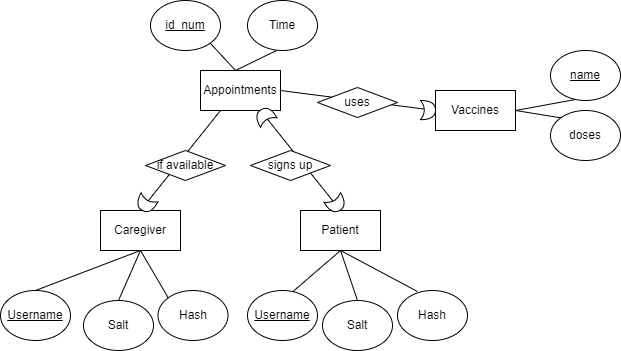

The diagram above was exported from draw.io. Its source (the exported page's mxGraphModel, read from the mxfile embedded in the PNG):
<mxGraphModel dx="1393" dy="766" grid="1" gridSize="10" guides="1" tooltips="1" connect="1" arrows="1" fold="1" page="1" pageScale="1" pageWidth="850" pageHeight="1100" math="0" shadow="0">
  <root>
    <mxCell id="0" />
    <mxCell id="1" parent="0" />
    <mxCell id="BI7674PxNZwzDcKFFvlu-1" value="Caregiver" style="rounded=0;whiteSpace=wrap;html=1;" vertex="1" parent="1">
      <mxGeometry x="140" y="650" width="80" height="40" as="geometry" />
    </mxCell>
    <mxCell id="BI7674PxNZwzDcKFFvlu-2" value="Patient" style="rounded=0;whiteSpace=wrap;html=1;" vertex="1" parent="1">
      <mxGeometry x="340" y="650" width="80" height="40" as="geometry" />
    </mxCell>
    <mxCell id="BI7674PxNZwzDcKFFvlu-3" value="Appointments" style="rounded=0;whiteSpace=wrap;html=1;" vertex="1" parent="1">
      <mxGeometry x="240" y="510" width="80" height="40" as="geometry" />
    </mxCell>
    <mxCell id="BI7674PxNZwzDcKFFvlu-4" value="" style="endArrow=classic;startArrow=classic;html=1;rounded=0;exitX=0.75;exitY=1;exitDx=0;exitDy=0;entryX=0.5;entryY=0;entryDx=0;entryDy=0;" edge="1" parent="1" source="BI7674PxNZwzDcKFFvlu-3" target="BI7674PxNZwzDcKFFvlu-2">
      <mxGeometry width="50" height="50" relative="1" as="geometry">
        <mxPoint x="230" y="520" as="sourcePoint" />
        <mxPoint x="280" y="470" as="targetPoint" />
      </mxGeometry>
    </mxCell>
    <mxCell id="BI7674PxNZwzDcKFFvlu-5" value="signs up" style="rhombus;whiteSpace=wrap;html=1;rotation=0;" vertex="1" parent="1">
      <mxGeometry x="290" y="590" width="80" height="30" as="geometry" />
    </mxCell>
    <mxCell id="BI7674PxNZwzDcKFFvlu-7" value="" style="endArrow=classic;html=1;rounded=0;entryX=0.5;entryY=0;entryDx=0;entryDy=0;exitX=0.25;exitY=1;exitDx=0;exitDy=0;" edge="1" parent="1" source="BI7674PxNZwzDcKFFvlu-3" target="BI7674PxNZwzDcKFFvlu-1">
      <mxGeometry width="50" height="50" relative="1" as="geometry">
        <mxPoint x="230" y="520" as="sourcePoint" />
        <mxPoint x="280" y="470" as="targetPoint" />
      </mxGeometry>
    </mxCell>
    <mxCell id="BI7674PxNZwzDcKFFvlu-8" value="if available" style="rhombus;whiteSpace=wrap;html=1;rotation=0;" vertex="1" parent="1">
      <mxGeometry x="185" y="590" width="80" height="30" as="geometry" />
    </mxCell>
    <mxCell id="BI7674PxNZwzDcKFFvlu-9" value="Vaccines" style="rounded=0;whiteSpace=wrap;html=1;" vertex="1" parent="1">
      <mxGeometry x="475" y="530" width="80" height="40" as="geometry" />
    </mxCell>
    <mxCell id="BI7674PxNZwzDcKFFvlu-10" value="" style="endArrow=classic;html=1;rounded=0;entryX=0;entryY=0.5;entryDx=0;entryDy=0;" edge="1" parent="1" target="BI7674PxNZwzDcKFFvlu-9">
      <mxGeometry width="50" height="50" relative="1" as="geometry">
        <mxPoint x="320" y="530" as="sourcePoint" />
        <mxPoint x="280" y="470" as="targetPoint" />
      </mxGeometry>
    </mxCell>
    <mxCell id="BI7674PxNZwzDcKFFvlu-11" value="uses" style="rhombus;whiteSpace=wrap;html=1;rotation=0;" vertex="1" parent="1">
      <mxGeometry x="357" y="527" width="80" height="30" as="geometry" />
    </mxCell>
    <mxCell id="BI7674PxNZwzDcKFFvlu-13" value="" style="shape=xor;whiteSpace=wrap;html=1;rotation=0;" vertex="1" parent="1">
      <mxGeometry x="460" y="540" width="15" height="19.17" as="geometry" />
    </mxCell>
    <mxCell id="BI7674PxNZwzDcKFFvlu-15" value="" style="shape=xor;whiteSpace=wrap;html=1;rotation=-120;" vertex="1" parent="1">
      <mxGeometry x="297" y="546" width="15" height="19.17" as="geometry" />
    </mxCell>
    <mxCell id="BI7674PxNZwzDcKFFvlu-16" value="" style="shape=xor;whiteSpace=wrap;html=1;rotation=60;" vertex="1" parent="1">
      <mxGeometry x="368" y="633.8299999999999" width="15" height="19.17" as="geometry" />
    </mxCell>
    <mxCell id="BI7674PxNZwzDcKFFvlu-17" value="" style="shape=xor;whiteSpace=wrap;html=1;rotation=118;" vertex="1" parent="1">
      <mxGeometry x="178" y="633.8299999999999" width="15" height="19.17" as="geometry" />
    </mxCell>
    <mxCell id="BI7674PxNZwzDcKFFvlu-19" value="doses" style="ellipse;whiteSpace=wrap;html=1;fontStyle=0" vertex="1" parent="1">
      <mxGeometry x="590" y="550" width="70" height="50" as="geometry" />
    </mxCell>
    <mxCell id="BI7674PxNZwzDcKFFvlu-20" value="&lt;u&gt;name&lt;/u&gt;" style="ellipse;whiteSpace=wrap;html=1;" vertex="1" parent="1">
      <mxGeometry x="590" y="490" width="70" height="50" as="geometry" />
    </mxCell>
    <mxCell id="BI7674PxNZwzDcKFFvlu-21" value="" style="endArrow=none;html=1;rounded=0;entryX=1;entryY=0.5;entryDx=0;entryDy=0;exitX=0;exitY=0;exitDx=0;exitDy=0;" edge="1" parent="1" source="BI7674PxNZwzDcKFFvlu-19" target="BI7674PxNZwzDcKFFvlu-9">
      <mxGeometry width="50" height="50" relative="1" as="geometry">
        <mxPoint x="550" y="539" as="sourcePoint" />
        <mxPoint x="640" y="540" as="targetPoint" />
      </mxGeometry>
    </mxCell>
    <mxCell id="BI7674PxNZwzDcKFFvlu-22" value="" style="endArrow=none;html=1;rounded=0;entryX=1;entryY=0.5;entryDx=0;entryDy=0;exitX=0.357;exitY=0.98;exitDx=0;exitDy=0;exitPerimeter=0;" edge="1" parent="1" source="BI7674PxNZwzDcKFFvlu-20" target="BI7674PxNZwzDcKFFvlu-9">
      <mxGeometry width="50" height="50" relative="1" as="geometry">
        <mxPoint x="560" y="549" as="sourcePoint" />
        <mxPoint x="640" y="540" as="targetPoint" />
      </mxGeometry>
    </mxCell>
    <mxCell id="BI7674PxNZwzDcKFFvlu-25" value="id_num" style="ellipse;whiteSpace=wrap;html=1;fontStyle=4" vertex="1" parent="1">
      <mxGeometry x="190" y="440" width="70" height="50" as="geometry" />
    </mxCell>
    <mxCell id="BI7674PxNZwzDcKFFvlu-26" value="Time" style="ellipse;whiteSpace=wrap;html=1;fontStyle=0" vertex="1" parent="1">
      <mxGeometry x="287" y="440" width="70" height="50" as="geometry" />
    </mxCell>
    <mxCell id="BI7674PxNZwzDcKFFvlu-27" value="" style="endArrow=none;html=1;rounded=0;entryX=0.5;entryY=0;entryDx=0;entryDy=0;exitX=1;exitY=1;exitDx=0;exitDy=0;" edge="1" parent="1" source="BI7674PxNZwzDcKFFvlu-25">
      <mxGeometry width="50" height="50" relative="1" as="geometry">
        <mxPoint x="185" y="509" as="sourcePoint" />
        <mxPoint x="275" y="510" as="targetPoint" />
      </mxGeometry>
    </mxCell>
    <mxCell id="BI7674PxNZwzDcKFFvlu-28" value="" style="endArrow=none;html=1;rounded=0;entryX=0.5;entryY=0;entryDx=0;entryDy=0;exitX=0.414;exitY=1;exitDx=0;exitDy=0;exitPerimeter=0;" edge="1" parent="1" source="BI7674PxNZwzDcKFFvlu-26">
      <mxGeometry width="50" height="50" relative="1" as="geometry">
        <mxPoint x="195" y="519" as="sourcePoint" />
        <mxPoint x="275" y="510" as="targetPoint" />
      </mxGeometry>
    </mxCell>
    <mxCell id="BI7674PxNZwzDcKFFvlu-34" value="Hash" style="ellipse;whiteSpace=wrap;html=1;fontStyle=0" vertex="1" parent="1">
      <mxGeometry x="437" y="730" width="70" height="50" as="geometry" />
    </mxCell>
    <mxCell id="BI7674PxNZwzDcKFFvlu-35" value="&lt;span&gt;Salt&lt;/span&gt;" style="ellipse;whiteSpace=wrap;html=1;fontStyle=0" vertex="1" parent="1">
      <mxGeometry x="362" y="740" width="70" height="50" as="geometry" />
    </mxCell>
    <mxCell id="BI7674PxNZwzDcKFFvlu-36" value="" style="endArrow=none;html=1;rounded=0;entryX=0.5;entryY=1;entryDx=0;entryDy=0;exitX=0.286;exitY=0.02;exitDx=0;exitDy=0;exitPerimeter=0;" edge="1" parent="1" source="BI7674PxNZwzDcKFFvlu-34" target="BI7674PxNZwzDcKFFvlu-2">
      <mxGeometry width="50" height="50" relative="1" as="geometry">
        <mxPoint x="378" y="779" as="sourcePoint" />
        <mxPoint x="383" y="790" as="targetPoint" />
      </mxGeometry>
    </mxCell>
    <mxCell id="BI7674PxNZwzDcKFFvlu-37" value="" style="endArrow=none;html=1;rounded=0;exitX=0.5;exitY=0;exitDx=0;exitDy=0;" edge="1" parent="1" source="BI7674PxNZwzDcKFFvlu-35">
      <mxGeometry width="50" height="50" relative="1" as="geometry">
        <mxPoint x="388" y="789" as="sourcePoint" />
        <mxPoint x="380" y="690" as="targetPoint" />
      </mxGeometry>
    </mxCell>
    <mxCell id="BI7674PxNZwzDcKFFvlu-38" value="Username" style="ellipse;whiteSpace=wrap;html=1;fontStyle=4" vertex="1" parent="1">
      <mxGeometry x="40" y="730" width="70" height="50" as="geometry" />
    </mxCell>
    <mxCell id="BI7674PxNZwzDcKFFvlu-39" value="&lt;span&gt;Salt&lt;/span&gt;" style="ellipse;whiteSpace=wrap;html=1;fontStyle=0" vertex="1" parent="1">
      <mxGeometry x="123" y="740" width="70" height="50" as="geometry" />
    </mxCell>
    <mxCell id="BI7674PxNZwzDcKFFvlu-40" value="" style="endArrow=none;html=1;rounded=0;entryX=0.5;entryY=1;entryDx=0;entryDy=0;exitX=0.5;exitY=0;exitDx=0;exitDy=0;" edge="1" parent="1" source="BI7674PxNZwzDcKFFvlu-38" target="BI7674PxNZwzDcKFFvlu-1">
      <mxGeometry width="50" height="50" relative="1" as="geometry">
        <mxPoint x="75" y="789" as="sourcePoint" />
        <mxPoint x="80" y="800" as="targetPoint" />
      </mxGeometry>
    </mxCell>
    <mxCell id="BI7674PxNZwzDcKFFvlu-41" value="" style="endArrow=none;html=1;rounded=0;entryX=0.5;entryY=1;entryDx=0;entryDy=0;exitX=0.5;exitY=0;exitDx=0;exitDy=0;" edge="1" parent="1" source="BI7674PxNZwzDcKFFvlu-39" target="BI7674PxNZwzDcKFFvlu-1">
      <mxGeometry width="50" height="50" relative="1" as="geometry">
        <mxPoint x="85" y="799" as="sourcePoint" />
        <mxPoint x="80" y="800" as="targetPoint" />
      </mxGeometry>
    </mxCell>
    <mxCell id="BI7674PxNZwzDcKFFvlu-42" value="Username" style="ellipse;whiteSpace=wrap;html=1;fontStyle=4" vertex="1" parent="1">
      <mxGeometry x="287" y="730" width="70" height="50" as="geometry" />
    </mxCell>
    <mxCell id="BI7674PxNZwzDcKFFvlu-43" value="&lt;span&gt;Hash&lt;/span&gt;" style="ellipse;whiteSpace=wrap;html=1;fontStyle=0" vertex="1" parent="1">
      <mxGeometry x="197.5" y="730" width="70" height="50" as="geometry" />
    </mxCell>
    <mxCell id="BI7674PxNZwzDcKFFvlu-44" value="" style="endArrow=none;html=1;rounded=0;entryX=0.5;entryY=1;entryDx=0;entryDy=0;exitX=0.65;exitY=0.02;exitDx=0;exitDy=0;exitPerimeter=0;" edge="1" parent="1" source="BI7674PxNZwzDcKFFvlu-42" target="BI7674PxNZwzDcKFFvlu-2">
      <mxGeometry width="50" height="50" relative="1" as="geometry">
        <mxPoint x="227.5" y="779" as="sourcePoint" />
        <mxPoint x="232.5" y="790" as="targetPoint" />
      </mxGeometry>
    </mxCell>
    <mxCell id="BI7674PxNZwzDcKFFvlu-45" value="" style="endArrow=none;html=1;rounded=0;entryX=0.5;entryY=1;entryDx=0;entryDy=0;exitX=0;exitY=0;exitDx=0;exitDy=0;" edge="1" parent="1" source="BI7674PxNZwzDcKFFvlu-43" target="BI7674PxNZwzDcKFFvlu-1">
      <mxGeometry width="50" height="50" relative="1" as="geometry">
        <mxPoint x="237.5" y="789" as="sourcePoint" />
        <mxPoint x="232.5" y="790" as="targetPoint" />
      </mxGeometry>
    </mxCell>
  </root>
</mxGraphModel>